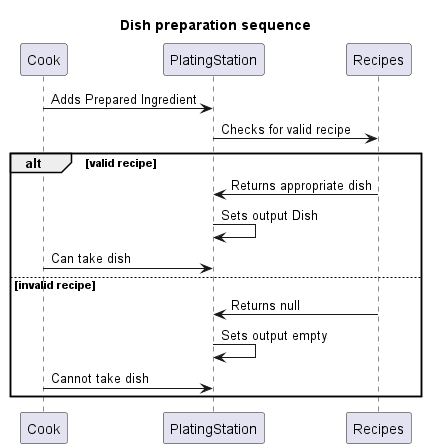

The diagram above was rendered by PlantUML. Its source (embedded in the PNG):
@startuml
title Dish preparation sequence
Cook->PlatingStation: Adds Prepared Ingredient
PlatingStation->Recipes: Checks for valid recipe

alt valid recipe
 Recipes->PlatingStation: Returns appropriate dish
 PlatingStation->PlatingStation: Sets output Dish
 Cook->PlatingStation: Can take dish

else invalid recipe
 Recipes->PlatingStation: Returns null
 PlatingStation->PlatingStation: Sets output empty
 Cook->PlatingStation: Cannot take dish

end
@enduml